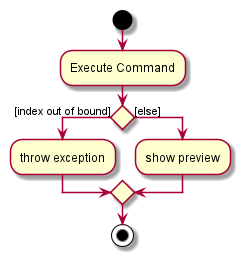

The diagram above was rendered by PlantUML. Its source (embedded in the PNG):
@startuml
start
:Execute Command;

if () then ([index out of bound])
    :throw exception;
else ([else])
    :show preview;

endif
stop
@enduml